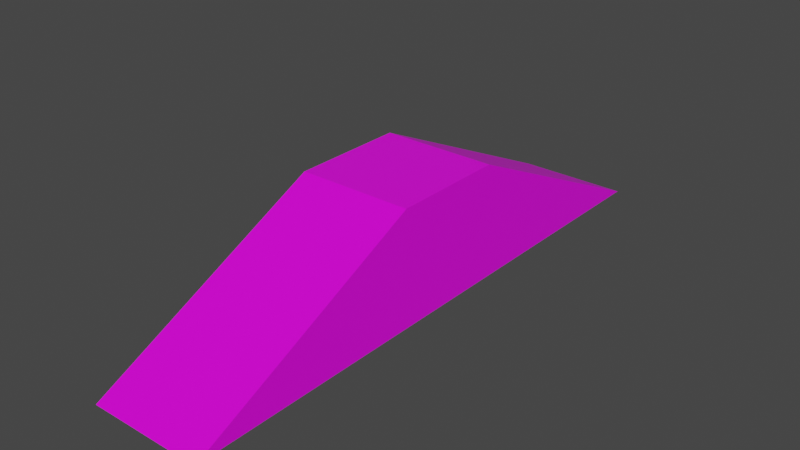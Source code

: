 # Source: 1.blend  (saved by Blender 2.93.20; exported with 4.5.12 LTS)
import bpy
from mathutils import Matrix  # noqa: F401  (used for matrix-valued properties, if any)

bpy.ops.wm.read_factory_settings(use_empty=True)
scene = bpy.context.scene
scene.name = 'Scene'

# ---- collections
col_collection = bpy.data.collections.new('Collection'); scene.collection.children.link(col_collection)

# ---- images (referenced by path relative to the original .blend; pixels are not part of the script)
import os
ASSET_DIR = os.environ.get("B2B_ASSET_DIR", "")  # directory of the original .blend (textures are referenced by path, not embedded)
HERE = os.path.dirname(os.path.abspath(__file__))  # packed textures are extracted next to this script under _unpacked/

def load_image(name, relpath, width, height, colorspace="sRGB"):
    """Load a texture the original file referenced (path relative to the .blend, or extracted next to this script)."""
    p = next((c for c in (os.path.join(HERE, relpath), os.path.join(ASSET_DIR, relpath)) if relpath and os.path.exists(c)), "")
    if p:
        img = bpy.data.images.load(p, check_existing=True)
        img.name = name
    else:  # same state as the original file: an image datablock whose file is absent (Cycles renders it pink)
        img = bpy.data.images.new(name, width, height)
        img.source = "FILE"
        img.filepath = "//" + (relpath or name)
    img.colorspace_settings.name = colorspace
    return img
img_material_base_color = load_image('Material Base Color', '1.png', 1024, 1024, 'sRGB')

# ---- materials (node trees are filled in below, after node groups)
mat_material = bpy.data.materials.new('Material')
mat_material.alpha_threshold = 0.0
mat_material.use_transparent_shadow = False
mat_material.line_color = (0.0, 0.0, 0.0, 1.0)

# ---- material node trees
mat_material.use_nodes = True; mat_material.node_tree.nodes.clear()
_N = mat_material.node_tree.nodes; _L = mat_material.node_tree.links
n0 = _N.new('ShaderNodeOutputMaterial'); n0.name = 'Material Output'; n0.location = (300, 300)
n1 = _N.new('ShaderNodeBsdfPrincipled'); n1.name = 'Principled BSDF'; n1.location = (10, 300)
n1.distribution = 'GGX'
n1.subsurface_method = 'BURLEY'
n1.inputs[2].default_value = 0.4
n1.inputs[3].default_value = 1.45
n1.inputs[27].default_value = (0.0, 0.0, 0.0, 1.0)
n1.inputs[28].default_value = 1.0
n2 = _N.new('ShaderNodeTexImage'); n2.name = 'Image Texture'; n2.location = (-280, 280)
n2.image = img_material_base_color
_L.new(n1.outputs[0], n0.inputs[0])
_L.new(n2.outputs[0], n1.inputs[0])
n0.is_active_output = True

# ---- world
world_world = bpy.data.worlds.new('World'); scene.world = world_world
world_world.use_nodes = True; world_world.node_tree.nodes.clear()
_N = world_world.node_tree.nodes; _L = world_world.node_tree.links
n0 = _N.new('ShaderNodeOutputWorld'); n0.name = 'World Output'; n0.location = (300, 300)
n1 = _N.new('ShaderNodeBackground'); n1.name = 'Background'; n1.location = (10, 300)
n1.inputs[0].default_value = (0.05088, 0.05088, 0.05088, 1.0)
_L.new(n1.outputs[0], n0.inputs[0])
n0.is_active_output = True
world_world.color = (0.05088, 0.05088, 0.05088)
world_world.use_sun_shadow = False
world_world.sun_shadow_jitter_overblur = 0.0

# ---- meshes
me_cube = bpy.data.meshes.new('Cube')
me_cube.from_pydata([(1.0, 1.0, 1.0), (1.0, 5.24, -1.0), (1.0, -1.0, 1.0), (1.0, -5.121, -1.0), (-1.0, 1.0, 1.0), (-1.0, 5.24, -1.0), (-1.0, -1.0, 1.0), (-1.0, -5.121, -1.0)], [], [(0, 4, 6, 2), (3, 2, 6, 7), (7, 6, 4, 5), (5, 1, 3, 7), (1, 0, 2, 3), (5, 4, 0, 1)])
_uv = me_cube.uv_layers.new(name='UVMap')
_uv.uv.foreach_set('vector', [0.0001041, 0.5618, 0.2098, 0.6176, 0.241, 0.7221, 0.0349, 0.8363, 0.4941, 0.9999, 0.0349, 0.8363, 0.241, 0.7221, 0.361, 0.8224, 0.361, 0.8224, 0.241, 0.7221, 0.2098, 0.6176, 0.3185, 0.5014, 0.3185, 0.5014, 0.4941, 0.0001041, 0.4941, 0.9999, 0.361, 0.8224, 0.8851, 0.8989, 0.7365, 0.5839, 0.7365, 0.4353, 0.8851, 0.129, 0.3185, 0.5014, 0.2098, 0.6176, 0.0001041, 0.5618, 0.4941, 0.0001041])
me_cube.materials.append(mat_material)
me_cube.use_remesh_preserve_volume = False
me_cube.use_remesh_preserve_attributes = False
me_cube.use_mirror_vertex_groups = False
me_cube.update()

# ---- objects
ob_cube = bpy.data.objects.new('Cube', me_cube)

# ---- transforms, parenting, visibility, modifiers, constraints
ob_cube.location = (0.0, 0.0, 0.0)
ob_cube.lock_rotations_4d = False
ob_cube.empty_display_type = 'ARROWS'
ob_cube.lineart.crease_threshold = 0.0

# ---- collection membership
col_collection.objects.link(ob_cube)

# ---- scene / render settings (as saved in the file)
scene.frame_start = 1; scene.frame_end = 250; scene.frame_set(0)
scene.render.engine = 'BLENDER_EEVEE_NEXT'
scene.cycles.use_denoising = False
scene.cycles.samples = 128
scene.cycles.sampling_pattern = 'TABULATED_SOBOL'
scene.cycles.use_adaptive_sampling = False
scene.cycles.use_light_tree = False
scene.view_settings.view_transform = 'Filmic'
bpy.context.view_layer.update()

# ---- added for rendering (the .blend has no active camera and no usable light): camera, sun
cam_auto = bpy.data.cameras.new('AutoCamera')
cam_auto.lens = 50.0
cam_auto.sensor_width = 36.0
cam_auto.clip_end = 1000.0
ob_auto_camera = bpy.data.objects.new('AutoCamera', cam_auto)
scene.collection.objects.link(ob_auto_camera)
ob_auto_camera.location = (9.93692, -11.8652, 7.94954)
ob_auto_camera.rotation_euler = (1.09748, -7.21219e-08, 0.694738)
scene.camera = ob_auto_camera
light_auto_sun = bpy.data.lights.new('AutoSun', 'SUN')
light_auto_sun.energy = 3.0
light_auto_sun.angle = 0.0523599
ob_auto_sun = bpy.data.objects.new('AutoSun', light_auto_sun)
scene.collection.objects.link(ob_auto_sun)
ob_auto_sun.rotation_euler = (0.872665, 0.174533, 0.523599)
bpy.context.view_layer.update()
